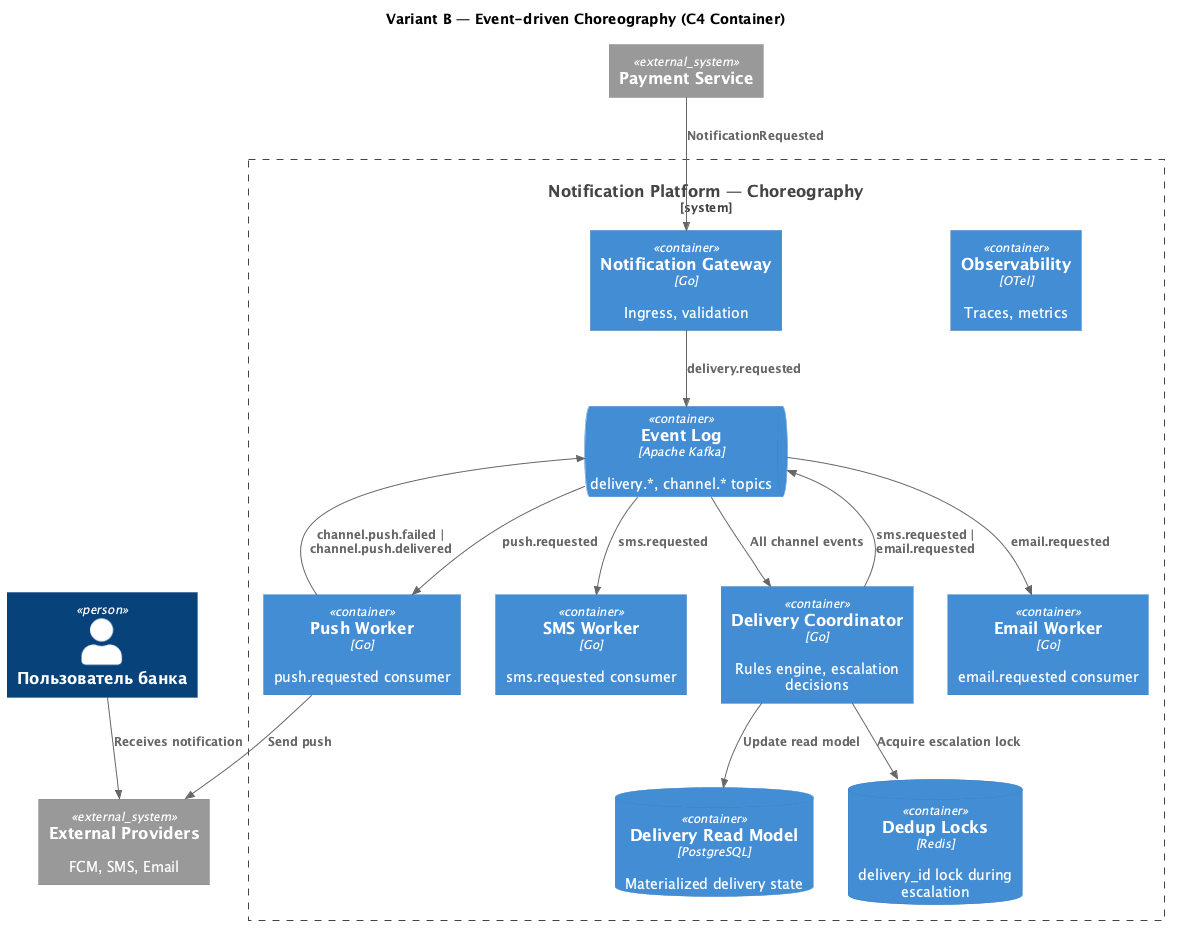

The diagram above was rendered by PlantUML. Its source (embedded in the PNG):
@startuml variant_b_c4_container
!include https://raw.githubusercontent.com/plantuml-stdlib/C4-PlantUML/master/C4_Container.puml

title Variant B — Event-driven Choreography (C4 Container)

Person(user, "Пользователь банка")

System_Boundary(np, "Notification Platform — Choreography") {
    Container(gateway, "Notification Gateway", "Go", "Ingress, validation")
    Container(coordinator, "Delivery Coordinator", "Go", "Rules engine, escalation decisions")
    ContainerQueue(events, "Event Log", "Apache Kafka", "delivery.*, channel.* topics")
    Container(push_w, "Push Worker", "Go", "push.requested consumer")
    Container(sms_w, "SMS Worker", "Go", "sms.requested consumer")
    Container(email_w, "Email Worker", "Go", "email.requested consumer")
    ContainerDb(projection, "Delivery Read Model", "PostgreSQL", "Materialized delivery state")
    ContainerDb(locks, "Dedup Locks", "Redis", "delivery_id lock during escalation")
    Container(obs, "Observability", "OTel", "Traces, metrics")
}

System_Ext(payment, "Payment Service")
System_Ext(providers, "External Providers", "FCM, SMS, Email")

Rel(payment, gateway, "NotificationRequested")
Rel(gateway, events, "delivery.requested")
Rel(events, push_w, "push.requested")
Rel(push_w, providers, "Send push")
Rel(push_w, events, "channel.push.failed | channel.push.delivered")
Rel(events, coordinator, "All channel events")
Rel(coordinator, locks, "Acquire escalation lock")
Rel(coordinator, events, "sms.requested | email.requested")
Rel(events, sms_w, "sms.requested")
Rel(events, email_w, "email.requested")
Rel(coordinator, projection, "Update read model")
Rel(user, providers, "Receives notification")

@enduml